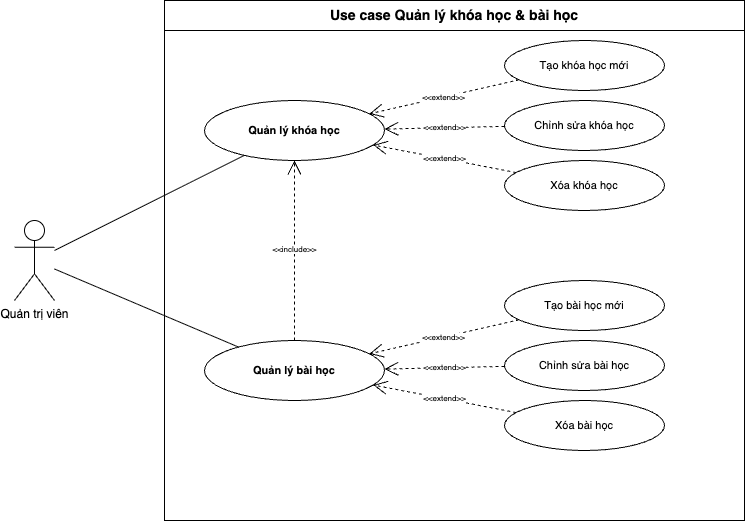

The diagram above was exported from draw.io. Its source (the exported page's mxGraphModel, read from the mxfile embedded in the PNG):
<mxGraphModel dx="851" dy="1024" grid="1" gridSize="10" guides="1" tooltips="1" connect="1" arrows="1" fold="1" page="1" pageScale="1" pageWidth="1100" pageHeight="700" math="0" shadow="0">
  <root>
    <mxCell id="0" />
    <mxCell id="1" parent="0" />
    <mxCell id="System" value="Use case Quản lý khóa học &amp;amp; bài học" style="swimlane;whiteSpace=wrap;html=1;startSize=30;fillColor=none;strokeColor=#000000;fontSize=14;fontStyle=1;" parent="1" vertex="1">
      <mxGeometry x="250" y="40" width="580" height="520" as="geometry" />
    </mxCell>
    <mxCell id="UC_QLKhoaHoc" value="Quản lý khóa học" style="ellipse;whiteSpace=wrap;html=1;fontSize=11;fillColor=none;strokeColor=#000000;fontStyle=1;" parent="System" vertex="1">
      <mxGeometry x="40" y="100" width="180" height="60" as="geometry" />
    </mxCell>
    <mxCell id="UC_ThemKhoaHoc" value="Tạo khóa học mới" style="ellipse;whiteSpace=wrap;html=1;fontSize=11;fillColor=none;strokeColor=#000000;" parent="System" vertex="1">
      <mxGeometry x="340" y="40" width="160" height="50" as="geometry" />
    </mxCell>
    <mxCell id="UC_SuaKhoaHoc" value="Chỉnh sửa khóa học" style="ellipse;whiteSpace=wrap;html=1;fontSize=11;fillColor=none;strokeColor=#000000;" parent="System" vertex="1">
      <mxGeometry x="340" y="100" width="160" height="50" as="geometry" />
    </mxCell>
    <mxCell id="UC_XoaKhoaHoc" value="Xóa khóa học" style="ellipse;whiteSpace=wrap;html=1;fontSize=11;fillColor=none;strokeColor=#000000;" parent="System" vertex="1">
      <mxGeometry x="340" y="160" width="160" height="50" as="geometry" />
    </mxCell>
    <mxCell id="UC_QLBaiHoc" value="Quản lý bài học" style="ellipse;whiteSpace=wrap;html=1;fontSize=11;fillColor=none;strokeColor=#000000;fontStyle=1;" parent="System" vertex="1">
      <mxGeometry x="40" y="340" width="180" height="60" as="geometry" />
    </mxCell>
    <mxCell id="UC_ThemBaiHoc" value="Tạo bài học mới" style="ellipse;whiteSpace=wrap;html=1;fontSize=11;fillColor=none;strokeColor=#000000;" parent="System" vertex="1">
      <mxGeometry x="340" y="280" width="160" height="50" as="geometry" />
    </mxCell>
    <mxCell id="UC_SuaBaiHoc" value="Chỉnh sửa bài học" style="ellipse;whiteSpace=wrap;html=1;fontSize=11;fillColor=none;strokeColor=#000000;" parent="System" vertex="1">
      <mxGeometry x="340" y="340" width="160" height="50" as="geometry" />
    </mxCell>
    <mxCell id="UC_XoaBaiHoc" value="Xóa bài học" style="ellipse;whiteSpace=wrap;html=1;fontSize=11;fillColor=none;strokeColor=#000000;" parent="System" vertex="1">
      <mxGeometry x="340" y="400" width="160" height="50" as="geometry" />
    </mxCell>
    <mxCell id="Rel_Ext_ThemKH" value="&amp;lt;&amp;lt;extend&amp;gt;&amp;gt;" style="dashed=1;html=1;endArrow=open;endSize=12;endFill=0;labelBackgroundColor=#ffffff;fontSize=8;" parent="System" source="UC_ThemKhoaHoc" target="UC_QLKhoaHoc" edge="1">
      <mxGeometry relative="1" as="geometry" />
    </mxCell>
    <mxCell id="Rel_Ext_SuaKH" value="&amp;lt;&amp;lt;extend&amp;gt;&amp;gt;" style="dashed=1;html=1;endArrow=open;endSize=12;endFill=0;labelBackgroundColor=#ffffff;fontSize=8;" parent="System" source="UC_SuaKhoaHoc" target="UC_QLKhoaHoc" edge="1">
      <mxGeometry relative="1" as="geometry" />
    </mxCell>
    <mxCell id="Rel_Ext_XoaKH" value="&amp;lt;&amp;lt;extend&amp;gt;&amp;gt;" style="dashed=1;html=1;endArrow=open;endSize=12;endFill=0;labelBackgroundColor=#ffffff;fontSize=8;" parent="System" source="UC_XoaKhoaHoc" target="UC_QLKhoaHoc" edge="1">
      <mxGeometry relative="1" as="geometry" />
    </mxCell>
    <mxCell id="Rel_Ext_ThemBH" value="&amp;lt;&amp;lt;extend&amp;gt;&amp;gt;" style="dashed=1;html=1;endArrow=open;endSize=12;endFill=0;labelBackgroundColor=#ffffff;fontSize=8;" parent="System" source="UC_ThemBaiHoc" target="UC_QLBaiHoc" edge="1">
      <mxGeometry relative="1" as="geometry" />
    </mxCell>
    <mxCell id="Rel_Ext_SuaBH" value="&amp;lt;&amp;lt;extend&amp;gt;&amp;gt;" style="dashed=1;html=1;endArrow=open;endSize=12;endFill=0;labelBackgroundColor=#ffffff;fontSize=8;" parent="System" source="UC_SuaBaiHoc" target="UC_QLBaiHoc" edge="1">
      <mxGeometry relative="1" as="geometry" />
    </mxCell>
    <mxCell id="Rel_Ext_XoaBH" value="&amp;lt;&amp;lt;extend&amp;gt;&amp;gt;" style="dashed=1;html=1;endArrow=open;endSize=12;endFill=0;labelBackgroundColor=#ffffff;fontSize=8;" parent="System" source="UC_XoaBaiHoc" target="UC_QLBaiHoc" edge="1">
      <mxGeometry relative="1" as="geometry" />
    </mxCell>
    <mxCell id="Rel_Inc_BaiHocKH" value="&amp;lt;&amp;lt;include&amp;gt;&amp;gt;" style="dashed=1;html=1;endArrow=open;endSize=12;endFill=0;labelBackgroundColor=#ffffff;fontSize=8;" parent="System" source="UC_QLBaiHoc" target="UC_QLKhoaHoc" edge="1">
      <mxGeometry relative="1" as="geometry" />
    </mxCell>
    <mxCell id="Actor_Admin" value="Quản trị viên" style="shape=umlActor;verticalLabelPosition=bottom;verticalAlign=top;html=1;outlineConnect=0;fontSize=12;" parent="1" vertex="1">
      <mxGeometry x="100" y="260" width="40" height="80" as="geometry" />
    </mxCell>
    <mxCell id="Rel_Actor_QLKH" style="endArrow=none;html=1;fontSize=12;" parent="1" source="Actor_Admin" target="UC_QLKhoaHoc" edge="1">
      <mxGeometry relative="1" as="geometry" />
    </mxCell>
    <mxCell id="Rel_Actor_QLBH" style="endArrow=none;html=1;fontSize=12;" parent="1" source="Actor_Admin" target="UC_QLBaiHoc" edge="1">
      <mxGeometry relative="1" as="geometry" />
    </mxCell>
  </root>
</mxGraphModel>